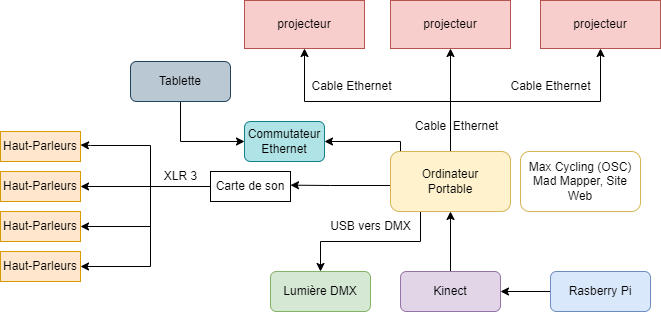

The diagram above was exported from draw.io. Its source (the exported page's mxGraphModel, read from the mxfile embedded in the PNG):
<mxGraphModel dx="965" dy="550" grid="1" gridSize="10" guides="1" tooltips="1" connect="1" arrows="1" fold="1" page="1" pageScale="1" pageWidth="827" pageHeight="1169" math="0" shadow="0">
  <root>
    <mxCell id="0" />
    <mxCell id="1" parent="0" />
    <mxCell id="-b-TMrOf8LFwxkyk9ZXe-58" value="projecteur" style="rounded=0;whiteSpace=wrap;html=1;fillColor=#f8cecc;strokeColor=#b85450;" parent="1" vertex="1">
      <mxGeometry x="294" y="199" width="120" height="48" as="geometry" />
    </mxCell>
    <mxCell id="YRSC0KIkTNNURlLsBTDR-10" value="projecteur" style="rounded=0;whiteSpace=wrap;html=1;fillColor=#f8cecc;strokeColor=#b85450;" parent="1" vertex="1">
      <mxGeometry x="590" y="199" width="120" height="48" as="geometry" />
    </mxCell>
    <mxCell id="YRSC0KIkTNNURlLsBTDR-42" value="projecteur" style="rounded=0;whiteSpace=wrap;html=1;fillColor=#f8cecc;strokeColor=#b85450;" parent="1" vertex="1">
      <mxGeometry x="440" y="199" width="120" height="48" as="geometry" />
    </mxCell>
    <mxCell id="Qd8wK_kNUood9jrrIBsP-1" value="Haut-Parleurs" style="rounded=0;whiteSpace=wrap;html=1;fillColor=#ffe6cc;strokeColor=#d79b00;" parent="1" vertex="1">
      <mxGeometry x="50" y="330" width="80" height="30" as="geometry" />
    </mxCell>
    <mxCell id="Qd8wK_kNUood9jrrIBsP-2" value="Haut-Parleurs" style="rounded=0;whiteSpace=wrap;html=1;fillColor=#ffe6cc;strokeColor=#d79b00;" parent="1" vertex="1">
      <mxGeometry x="50" y="370" width="80" height="30" as="geometry" />
    </mxCell>
    <mxCell id="Qd8wK_kNUood9jrrIBsP-3" value="Haut-Parleurs" style="rounded=0;whiteSpace=wrap;html=1;fillColor=#ffe6cc;strokeColor=#d79b00;" parent="1" vertex="1">
      <mxGeometry x="50" y="410" width="80" height="30" as="geometry" />
    </mxCell>
    <mxCell id="Qd8wK_kNUood9jrrIBsP-4" value="Haut-Parleurs" style="rounded=0;whiteSpace=wrap;html=1;fillColor=#ffe6cc;strokeColor=#d79b00;" parent="1" vertex="1">
      <mxGeometry x="50" y="450" width="80" height="30" as="geometry" />
    </mxCell>
    <mxCell id="Qd8wK_kNUood9jrrIBsP-6" value="" style="edgeStyle=orthogonalEdgeStyle;rounded=0;orthogonalLoop=1;jettySize=auto;html=1;exitX=0;exitY=0.5;exitDx=0;exitDy=0;entryX=1;entryY=0.5;entryDx=0;entryDy=0;" parent="1" source="Qd8wK_kNUood9jrrIBsP-5" target="Qd8wK_kNUood9jrrIBsP-3" edge="1">
      <mxGeometry relative="1" as="geometry">
        <mxPoint x="150" y="420" as="targetPoint" />
        <Array as="points">
          <mxPoint x="200" y="425" />
        </Array>
      </mxGeometry>
    </mxCell>
    <mxCell id="Qd8wK_kNUood9jrrIBsP-7" style="edgeStyle=orthogonalEdgeStyle;rounded=0;orthogonalLoop=1;jettySize=auto;html=1;exitX=0;exitY=0.25;exitDx=0;exitDy=0;entryX=1;entryY=0.5;entryDx=0;entryDy=0;" parent="1" source="Qd8wK_kNUood9jrrIBsP-5" target="Qd8wK_kNUood9jrrIBsP-2" edge="1">
      <mxGeometry relative="1" as="geometry">
        <Array as="points">
          <mxPoint x="260" y="385" />
        </Array>
        <mxPoint x="150" y="390" as="targetPoint" />
      </mxGeometry>
    </mxCell>
    <mxCell id="Qd8wK_kNUood9jrrIBsP-8" style="edgeStyle=orthogonalEdgeStyle;rounded=0;orthogonalLoop=1;jettySize=auto;html=1;exitX=0;exitY=0.75;exitDx=0;exitDy=0;entryX=1;entryY=0.5;entryDx=0;entryDy=0;" parent="1" source="Qd8wK_kNUood9jrrIBsP-5" target="Qd8wK_kNUood9jrrIBsP-4" edge="1">
      <mxGeometry relative="1" as="geometry">
        <Array as="points">
          <mxPoint x="260" y="385" />
          <mxPoint x="200" y="385" />
          <mxPoint x="200" y="465" />
        </Array>
      </mxGeometry>
    </mxCell>
    <mxCell id="XmcMGNCzEIb3x8baxmum-2" style="edgeStyle=orthogonalEdgeStyle;rounded=0;orthogonalLoop=1;jettySize=auto;html=1;exitX=0;exitY=0.5;exitDx=0;exitDy=0;entryX=1;entryY=0.448;entryDx=0;entryDy=0;entryPerimeter=0;" parent="1" source="Qd8wK_kNUood9jrrIBsP-5" target="Qd8wK_kNUood9jrrIBsP-1" edge="1">
      <mxGeometry relative="1" as="geometry">
        <mxPoint x="140" y="350" as="targetPoint" />
        <Array as="points">
          <mxPoint x="200" y="385" />
          <mxPoint x="200" y="344" />
          <mxPoint x="140" y="344" />
        </Array>
      </mxGeometry>
    </mxCell>
    <mxCell id="Qd8wK_kNUood9jrrIBsP-5" value="Carte de son" style="rounded=0;whiteSpace=wrap;html=1;" parent="1" vertex="1">
      <mxGeometry x="260" y="370" width="80" height="30" as="geometry" />
    </mxCell>
    <mxCell id="Qd8wK_kNUood9jrrIBsP-12" style="edgeStyle=orthogonalEdgeStyle;rounded=0;orthogonalLoop=1;jettySize=auto;html=1;exitX=0.25;exitY=0;exitDx=0;exitDy=0;entryX=0.5;entryY=1;entryDx=0;entryDy=0;" parent="1" source="Qd8wK_kNUood9jrrIBsP-10" target="-b-TMrOf8LFwxkyk9ZXe-58" edge="1">
      <mxGeometry relative="1" as="geometry">
        <Array as="points">
          <mxPoint x="500" y="350" />
          <mxPoint x="500" y="300" />
          <mxPoint x="354" y="300" />
        </Array>
      </mxGeometry>
    </mxCell>
    <mxCell id="Qd8wK_kNUood9jrrIBsP-13" style="edgeStyle=orthogonalEdgeStyle;rounded=0;orthogonalLoop=1;jettySize=auto;html=1;exitX=0.5;exitY=0;exitDx=0;exitDy=0;entryX=0.5;entryY=1;entryDx=0;entryDy=0;" parent="1" source="Qd8wK_kNUood9jrrIBsP-10" target="YRSC0KIkTNNURlLsBTDR-42" edge="1">
      <mxGeometry relative="1" as="geometry" />
    </mxCell>
    <mxCell id="Qd8wK_kNUood9jrrIBsP-14" style="edgeStyle=orthogonalEdgeStyle;rounded=0;orthogonalLoop=1;jettySize=auto;html=1;exitX=0.75;exitY=0;exitDx=0;exitDy=0;entryX=0.5;entryY=1;entryDx=0;entryDy=0;" parent="1" source="Qd8wK_kNUood9jrrIBsP-10" target="YRSC0KIkTNNURlLsBTDR-10" edge="1">
      <mxGeometry relative="1" as="geometry">
        <Array as="points">
          <mxPoint x="500" y="350" />
          <mxPoint x="500" y="300" />
          <mxPoint x="650" y="300" />
        </Array>
      </mxGeometry>
    </mxCell>
    <mxCell id="Qd8wK_kNUood9jrrIBsP-15" style="edgeStyle=orthogonalEdgeStyle;rounded=0;orthogonalLoop=1;jettySize=auto;html=1;exitX=0;exitY=0.5;exitDx=0;exitDy=0;entryX=1;entryY=0.455;entryDx=0;entryDy=0;entryPerimeter=0;" parent="1" source="Qd8wK_kNUood9jrrIBsP-10" target="Qd8wK_kNUood9jrrIBsP-5" edge="1">
      <mxGeometry relative="1" as="geometry">
        <Array as="points">
          <mxPoint x="440" y="384" />
          <mxPoint x="380" y="384" />
        </Array>
      </mxGeometry>
    </mxCell>
    <mxCell id="XmcMGNCzEIb3x8baxmum-1" style="edgeStyle=orthogonalEdgeStyle;rounded=0;orthogonalLoop=1;jettySize=auto;html=1;exitX=0.25;exitY=1;exitDx=0;exitDy=0;entryX=0.5;entryY=0;entryDx=0;entryDy=0;" parent="1" source="Qd8wK_kNUood9jrrIBsP-10" target="2sAfFTl2KburUIpkFj9T-1" edge="1">
      <mxGeometry relative="1" as="geometry" />
    </mxCell>
    <mxCell id="ub4fwBdPsE3tKd1ww4R_-1" style="edgeStyle=orthogonalEdgeStyle;rounded=0;orthogonalLoop=1;jettySize=auto;html=1;exitX=0.75;exitY=1;exitDx=0;exitDy=0;entryX=1;entryY=0.5;entryDx=0;entryDy=0;" edge="1" parent="1" source="Qd8wK_kNUood9jrrIBsP-10" target="ub4fwBdPsE3tKd1ww4R_-2">
      <mxGeometry relative="1" as="geometry">
        <mxPoint x="590" y="450" as="targetPoint" />
        <Array as="points">
          <mxPoint x="530" y="380" />
          <mxPoint x="460" y="380" />
          <mxPoint x="460" y="360" />
          <mxPoint x="450" y="360" />
          <mxPoint x="450" y="340" />
        </Array>
      </mxGeometry>
    </mxCell>
    <mxCell id="Qd8wK_kNUood9jrrIBsP-10" value="Ordinateur&lt;br&gt;Portable" style="rounded=1;whiteSpace=wrap;html=1;fillColor=#fff2cc;strokeColor=#d6b656;" parent="1" vertex="1">
      <mxGeometry x="440" y="350" width="120" height="60" as="geometry" />
    </mxCell>
    <mxCell id="Qd8wK_kNUood9jrrIBsP-11" value="Max Cycling (OSC)&lt;br&gt;Mad Mapper, Site Web" style="rounded=1;whiteSpace=wrap;html=1;fillColor=none;strokeColor=#d6b656;" parent="1" vertex="1">
      <mxGeometry x="570" y="350" width="120" height="60" as="geometry" />
    </mxCell>
    <mxCell id="Qd8wK_kNUood9jrrIBsP-17" value="" style="edgeStyle=orthogonalEdgeStyle;rounded=0;orthogonalLoop=1;jettySize=auto;html=1;" parent="1" source="Qd8wK_kNUood9jrrIBsP-16" target="Qd8wK_kNUood9jrrIBsP-10" edge="1">
      <mxGeometry relative="1" as="geometry" />
    </mxCell>
    <mxCell id="Qd8wK_kNUood9jrrIBsP-16" value="Kinect" style="rounded=1;whiteSpace=wrap;html=1;fillColor=#e1d5e7;strokeColor=#9673a6;" parent="1" vertex="1">
      <mxGeometry x="450" y="470" width="100" height="40" as="geometry" />
    </mxCell>
    <mxCell id="Qd8wK_kNUood9jrrIBsP-18" value="Cable Ethernet" style="text;html=1;align=center;verticalAlign=middle;resizable=0;points=[];autosize=1;strokeColor=none;fillColor=none;" parent="1" vertex="1">
      <mxGeometry x="351" y="270" width="100" height="30" as="geometry" />
    </mxCell>
    <mxCell id="Qd8wK_kNUood9jrrIBsP-19" value="Cable Ethernet" style="text;html=1;align=center;verticalAlign=middle;resizable=0;points=[];autosize=1;strokeColor=none;fillColor=none;" parent="1" vertex="1">
      <mxGeometry x="550" y="270" width="100" height="30" as="geometry" />
    </mxCell>
    <mxCell id="Qd8wK_kNUood9jrrIBsP-21" value="Cable&amp;nbsp; Ethernet" style="text;html=1;align=center;verticalAlign=middle;resizable=0;points=[];autosize=1;strokeColor=none;fillColor=none;" parent="1" vertex="1">
      <mxGeometry x="451" y="310" width="110" height="30" as="geometry" />
    </mxCell>
    <mxCell id="oUn0voptCGZH6X8WD3fN-2" value="" style="edgeStyle=orthogonalEdgeStyle;rounded=0;orthogonalLoop=1;jettySize=auto;html=1;" parent="1" source="oUn0voptCGZH6X8WD3fN-1" target="Qd8wK_kNUood9jrrIBsP-16" edge="1">
      <mxGeometry relative="1" as="geometry" />
    </mxCell>
    <mxCell id="oUn0voptCGZH6X8WD3fN-1" value="Rasberry Pi" style="rounded=1;whiteSpace=wrap;html=1;fillColor=#dae8fc;strokeColor=#6c8ebf;" parent="1" vertex="1">
      <mxGeometry x="600" y="470" width="100" height="40" as="geometry" />
    </mxCell>
    <mxCell id="2sAfFTl2KburUIpkFj9T-1" value="Lumière DMX" style="rounded=1;whiteSpace=wrap;html=1;fillColor=#d5e8d4;strokeColor=#82b366;" parent="1" vertex="1">
      <mxGeometry x="320" y="470" width="100" height="40" as="geometry" />
    </mxCell>
    <mxCell id="2sAfFTl2KburUIpkFj9T-3" value="USB vers DMX" style="text;html=1;align=center;verticalAlign=middle;resizable=0;points=[];autosize=1;strokeColor=none;fillColor=none;" parent="1" vertex="1">
      <mxGeometry x="370" y="410" width="100" height="30" as="geometry" />
    </mxCell>
    <mxCell id="XmcMGNCzEIb3x8baxmum-3" value="XLR 3" style="text;html=1;align=center;verticalAlign=middle;resizable=0;points=[];autosize=1;strokeColor=none;fillColor=none;" parent="1" vertex="1">
      <mxGeometry x="200" y="360" width="60" height="30" as="geometry" />
    </mxCell>
    <mxCell id="ub4fwBdPsE3tKd1ww4R_-4" style="edgeStyle=orthogonalEdgeStyle;rounded=0;orthogonalLoop=1;jettySize=auto;html=1;exitX=0.5;exitY=1;exitDx=0;exitDy=0;entryX=0;entryY=0.5;entryDx=0;entryDy=0;" edge="1" parent="1" source="XmcMGNCzEIb3x8baxmum-6" target="ub4fwBdPsE3tKd1ww4R_-2">
      <mxGeometry relative="1" as="geometry" />
    </mxCell>
    <mxCell id="XmcMGNCzEIb3x8baxmum-6" value="Tablette" style="rounded=1;whiteSpace=wrap;html=1;fillColor=#bac8d3;strokeColor=#23445d;" parent="1" vertex="1">
      <mxGeometry x="180" y="260" width="100" height="40" as="geometry" />
    </mxCell>
    <mxCell id="ub4fwBdPsE3tKd1ww4R_-2" value="Commutateur&lt;br&gt;Ethernet" style="rounded=1;whiteSpace=wrap;html=1;fillColor=#b0e3e6;strokeColor=#0e8088;" vertex="1" parent="1">
      <mxGeometry x="294" y="320" width="80" height="40" as="geometry" />
    </mxCell>
  </root>
</mxGraphModel>